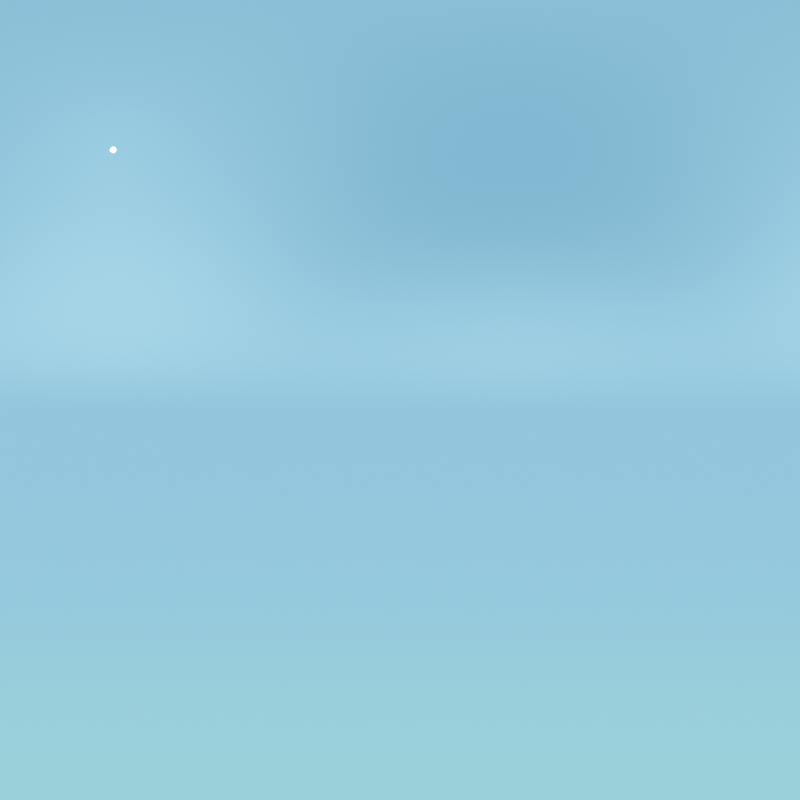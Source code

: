 # Source: sky_proc.blend  (saved by Blender 3.6.11; exported with 4.5.12 LTS)
import bpy
from mathutils import Matrix  # noqa: F401  (used for matrix-valued properties, if any)

bpy.ops.wm.read_factory_settings(use_empty=True)
scene = bpy.context.scene
scene.name = 'Scene'

# ---- collections
col_collection = bpy.data.collections.new('Collection'); scene.collection.children.link(col_collection)
col_clouds = bpy.data.collections.new('Clouds'); scene.collection.children.link(col_clouds)

# ---- materials (node trees are filled in below, after node groups)
mat_material = bpy.data.materials.new('Material')
mat_material.alpha_threshold = 0.0
mat_material.roughness = 0.5
mat_material.line_color = (0.0, 0.0, 0.0, 1.0)

# ---- material node trees
mat_material.use_nodes = True; mat_material.node_tree.nodes.clear()
_N = mat_material.node_tree.nodes; _L = mat_material.node_tree.links
n0 = _N.new('ShaderNodeVectorMath'); n0.name = 'Vector Math'; n0.location = (-472, 199)
n0.operation = 'LENGTH'
n1 = _N.new('ShaderNodeMix'); n1.name = 'Mix'; n1.location = (-717, 153)
n1.data_type = 'RGBA'
n1.blend_type = 'LINEAR_LIGHT'
n2 = _N.new('ShaderNodeVectorMath'); n2.name = 'Vector Math.001'; n2.location = (-1124, 212)
n2.operation = 'MULTIPLY'
n2.inputs[1].default_value = (0.5, 0.6, 0.75)
n3 = _N.new('ShaderNodeTexNoise'); n3.name = 'Noise Texture'; n3.location = (-1119, -1)
n3.noise_dimensions = '4D'
n3.inputs[1].default_value = 29.0
n3.inputs[2].default_value = 1.5
n4 = _N.new('ShaderNodeTexCoord'); n4.name = 'Texture Coordinate'; n4.location = (-1518, 142)
n5 = _N.new('ShaderNodeMapRange'); n5.name = 'Map Range'; n5.location = (-105, 219)
n5.inputs[1].default_value = 1.0
n5.inputs[2].default_value = 0.0
n5.inputs[4].default_value = 20.0
n6 = _N.new('ShaderNodeAttribute'); n6.name = 'Attribute'; n6.location = (131, 454)
n6.attribute_name = 'density'
n7 = _N.new('ShaderNodeVolumePrincipled'); n7.name = 'Principled Volume'; n7.location = (116, 228)
n7.inputs[0].default_value = (1.0, 1.0, 1.0, 1.0)
n8 = _N.new('ShaderNodeOutputMaterial'); n8.name = 'Material Output'; n8.location = (985, 506)
n9 = _N.new('ShaderNodeVolumePrincipled'); n9.name = 'Principled Volume.001'; n9.location = (495, 533)
n9.inputs[0].default_value = (10.0, 10.0, 10.0, 1.0)
n9.inputs[4].default_value = 0.1374
n9.inputs[7].default_value = (0.5294, 0.8596, 1.0, 1.0)
n9.inputs[9].default_value = (0.9311, 1.0, 0.9868, 1.0)
n9.inputs[10].default_value = 3842.0
_L.new(n4.outputs[3], n2.inputs[0])
_L.new(n4.outputs[3], n3.inputs[0])
_L.new(n2.outputs[0], n1.inputs[2])
_L.new(n2.outputs[0], n1.inputs[4])
_L.new(n3.outputs[1], n1.inputs[5])
_L.new(n2.outputs[0], n1.inputs[6])
_L.new(n3.outputs[1], n1.inputs[7])
_L.new(n1.outputs[2], n0.inputs[0])
_L.new(n5.outputs[0], n7.inputs[2])
_L.new(n0.outputs[1], n5.inputs[0])
_L.new(n6.outputs[0], n9.inputs[2])
_L.new(n9.outputs[0], n8.inputs[1])
n8.is_active_output = True

# ---- world
world_world = bpy.data.worlds.new('World'); scene.world = world_world
world_world.use_nodes = True; world_world.node_tree.nodes.clear()
_N = world_world.node_tree.nodes; _L = world_world.node_tree.links
n0 = _N.new('ShaderNodeTexCoord'); n0.name = 'Texture Coordinate'; n0.location = (-1038, 8)
n1 = _N.new('ShaderNodeSeparateXYZ'); n1.name = 'Separate XYZ'; n1.location = (-802, 33)
n2 = _N.new('ShaderNodeMath'); n2.name = 'Math.001'; n2.location = (-549, -165)
n2.use_clamp = True
n2.inputs[1].default_value = 1.0
n3 = _N.new('ShaderNodeMix'); n3.name = 'Mix'; n3.location = (303, 296)
n3.data_type = 'RGBA'
n4 = _N.new('ShaderNodeBackground'); n4.name = 'Background'; n4.location = (479, 220)
n4.inputs[1].default_value = 4.0
n5 = _N.new('ShaderNodeOutputWorld'); n5.name = 'World Output'; n5.location = (723, 308)
n6 = _N.new('ShaderNodeValToRGB'); n6.name = 'Color Ramp.001'; n6.location = (-334, -97)
n6.color_ramp.interpolation = 'B_SPLINE'
while len(n6.color_ramp.elements) > 1: n6.color_ramp.elements.remove(n6.color_ramp.elements[-1])
n6.color_ramp.elements[0].position = 0.0; n6.color_ramp.elements[0].color = (0.1733, 0.6133, 0.7688, 1.0)
_e = n6.color_ramp.elements.new(0.2672); _e.color = (0.147, 0.4508, 0.855, 1.0)
n7 = _N.new('ShaderNodeVectorMath'); n7.name = 'Vector Math'; n7.location = (-14, 7)
n7.operation = 'MULTIPLY'
n7.inputs[1].default_value = (5.0, 5.0, 5.0)
n8 = _N.new('ShaderNodeValToRGB'); n8.name = 'Color Ramp'; n8.location = (-293, 145)
n8.color_ramp.interpolation = 'EASE'
while len(n8.color_ramp.elements) > 1: n8.color_ramp.elements.remove(n8.color_ramp.elements[-1])
n8.color_ramp.elements[0].position = 0.3588; n8.color_ramp.elements[0].color = (0.0, 0.0, 0.0, 1.0)
_e = n8.color_ramp.elements.new(1.0); _e.color = (1.0, 1.0, 1.0, 1.0)
n9 = _N.new('ShaderNodeMath'); n9.name = 'Math'; n9.location = (-520, 72)
n9.inputs[1].default_value = 0.4
n10 = _N.new('ShaderNodeRGBCurve'); n10.name = 'RGB Curves'; n10.location = (-10, 712)
_c = n10.mapping.curves[0]
while len(_c.points) > 2: _c.points.remove(_c.points[-1])
_c.points[0].location = (0.0, 0.0); _c.points[0].handle_type = 'AUTO'
_c.points[1].location = (0.32824, 0.45313); _c.points[1].handle_type = 'AUTO'
_p = _c.points.new(1.0, 1.0); _p.handle_type = 'AUTO'
_c = n10.mapping.curves[1]
while len(_c.points) > 2: _c.points.remove(_c.points[-1])
_c.points[0].location = (0.0, 0.0); _c.points[0].handle_type = 'AUTO'
_c.points[1].location = (0.33206, 0.39063); _c.points[1].handle_type = 'AUTO'
_p = _c.points.new(1.0, 1.0); _p.handle_type = 'AUTO'
_c = n10.mapping.curves[2]
while len(_c.points) > 2: _c.points.remove(_c.points[-1])
_c.points[0].location = (0.0, 0.0); _c.points[0].handle_type = 'AUTO'
_c.points[1].location = (0.56489, 0.34375); _c.points[1].handle_type = 'AUTO'
_p = _c.points.new(1.0, 1.0); _p.handle_type = 'AUTO'
n10.mapping.update()
n11 = _N.new('ShaderNodeRGB'); n11.name = 'RGB'; n11.location = (-435, 396)
n11.outputs[0].default_value = (0.147, 0.4508, 0.855, 1.0)
n12 = _N.new('ShaderNodeVectorMath'); n12.name = 'Vector Math.002'; n12.location = (10, 355)
n12.operation = 'MULTIPLY'
n13 = _N.new('ShaderNodeTexSky'); n13.name = 'Sky Texture'; n13.location = (-682, 712)
n13.sun_direction = (-0.4222, 0.1556, 0.893)
n13.turbidity = 1.3
n13.ground_albedo = 0.2222
n13.sun_size = 0.01396
n13.sun_elevation = 2.159
n13.altitude = 3000.0
n13.air_density = 1.2
n13.dust_density = 0.3
n13.ozone_density = 0.5
n14 = _N.new('ShaderNodeVectorMath'); n14.name = 'Vector Math.001'; n14.location = (-452, 650)
n14.operation = 'LENGTH'
n15 = _N.new('ShaderNodeMath'); n15.name = 'Math.002'; n15.location = (-212, 549)
n15.inputs[1].default_value = 1.0
_L.new(n0.outputs[3], n1.inputs[0])
_L.new(n4.outputs[0], n5.inputs[0])
_L.new(n8.outputs[0], n3.inputs[0])
_L.new(n9.outputs[0], n8.inputs[0])
_L.new(n1.outputs[2], n9.inputs[0])
_L.new(n2.outputs[0], n6.inputs[0])
_L.new(n1.outputs[2], n2.inputs[0])
_L.new(n7.outputs[0], n3.inputs[6])
_L.new(n3.outputs[2], n4.inputs[0])
_L.new(n6.outputs[0], n7.inputs[0])
_L.new(n14.outputs[0], n10.inputs[1])
_L.new(n13.outputs[0], n14.inputs[0])
_L.new(n11.outputs[0], n12.inputs[0])
_L.new(n15.outputs[0], n12.inputs[1])
_L.new(n12.outputs[0], n3.inputs[7])
_L.new(n14.outputs[1], n15.inputs[0])
n5.is_active_output = True
world_world.color = (0.05088, 0.05088, 0.05088)
world_world.use_sun_shadow = False
world_world.sun_shadow_jitter_overblur = 0.0

# ---- cameras
cam_camera = bpy.data.cameras.new('Camera')
cam_camera.type = 'PANO'
cam_camera.clip_start = 10.0
cam_camera.clip_end = 5000.0
cam_camera.ortho_scale = 7.314
cam_camera.panorama_type = 'EQUIRECTANGULAR'

# ---- objects
ob_camera = bpy.data.objects.new('Camera', cam_camera)
ob_cloud_06_variant_0000 = bpy.data.objects.new('cloud_06_variant_0000', None)
ob_cloud_07_variant_0000 = bpy.data.objects.new('cloud_07_variant_0000', None)
ob_cloud_08_variant_0000 = bpy.data.objects.new('cloud_08_variant_0000', None)
ob_cloud_09_variant_0000 = bpy.data.objects.new('cloud_09_variant_0000', None)
ob_cloud_10_variant_0000 = bpy.data.objects.new('cloud_10_variant_0000', None)
ob_cloud_01_variant_0000 = bpy.data.objects.new('cloud_01_variant_0000', None)
ob_cloud_02_variant_0000 = bpy.data.objects.new('cloud_02_variant_0000', None)
ob_cloud_03_variant_0000 = bpy.data.objects.new('cloud_03_variant_0000', None)
ob_cloud_04_variant_0000 = bpy.data.objects.new('cloud_04_variant_0000', None)
ob_cloud_05_variant_0000 = bpy.data.objects.new('cloud_05_variant_0000', None)

# ---- transforms, parenting, visibility, modifiers, constraints
ob_camera.location = (0.0, 0.0, 0.0)
ob_camera.rotation_euler = (1.571, 0.0, 0.8901)
ob_camera.lock_rotations_4d = False
ob_camera.empty_display_type = 'ARROWS'
ob_camera.color = (0.0, 0.0, 0.0, 0.0)
ob_camera.display_type = 'WIRE'
ob_camera.lineart.crease_threshold = 0.0
ob_cloud_06_variant_0000.location = (-38.14, 43.85, 55.89)
ob_cloud_06_variant_0000.scale = (0.2724, 0.2724, 0.2724)
ob_cloud_06_variant_0000.empty_image_offset = (0.0, 0.0)
ob_cloud_07_variant_0000.location = (70.83, 63.3, -22.43)
ob_cloud_07_variant_0000.rotation_euler = (0.0, -0.0, 0.9978)
ob_cloud_07_variant_0000.scale = (0.2724, 0.2724, 0.2724)
ob_cloud_07_variant_0000.empty_image_offset = (0.0, 0.0)
ob_cloud_08_variant_0000.location = (-71.35, -86.37, 0.0)
ob_cloud_08_variant_0000.rotation_euler = (0.0, -0.0, 0.8947)
ob_cloud_08_variant_0000.scale = (0.2724, 0.2724, 0.2724)
ob_cloud_08_variant_0000.empty_image_offset = (0.0, 0.0)
ob_cloud_09_variant_0000.location = (122.4, -47.31, 0.0)
ob_cloud_09_variant_0000.rotation_euler = (0.0, -0.0, -1.296)
ob_cloud_09_variant_0000.scale = (0.2724, 0.2724, 0.2724)
ob_cloud_09_variant_0000.empty_image_offset = (0.0, 0.0)
ob_cloud_10_variant_0000.location = (52.57, -30.79, 50.75)
ob_cloud_10_variant_0000.scale = (0.2724, 0.2724, 0.2724)
ob_cloud_10_variant_0000.empty_image_offset = (0.0, 0.0)
ob_cloud_01_variant_0000.location = (-34.78, 14.36, -72.93)
ob_cloud_01_variant_0000.scale = (0.2724, 0.2724, 0.2724)
ob_cloud_01_variant_0000.empty_image_offset = (0.0, 0.0)
ob_cloud_02_variant_0000.location = (64.59, -172.4, 0.0)
ob_cloud_02_variant_0000.rotation_euler = (0.0, -0.0, -0.5932)
ob_cloud_02_variant_0000.scale = (0.2724, 0.2724, 0.2724)
ob_cloud_02_variant_0000.empty_image_offset = (0.0, 0.0)
ob_cloud_03_variant_0000.location = (-81.88, 112.7, 0.0)
ob_cloud_03_variant_0000.rotation_euler = (0.0, -0.0, -0.7654)
ob_cloud_03_variant_0000.scale = (0.2724, 0.2724, 0.2724)
ob_cloud_03_variant_0000.empty_image_offset = (0.0, 0.0)
ob_cloud_04_variant_0000.location = (55.41, -20.76, -78.69)
ob_cloud_04_variant_0000.scale = (0.2724, 0.2724, 0.2724)
ob_cloud_04_variant_0000.empty_image_offset = (0.0, 0.0)
ob_cloud_05_variant_0000.location = (-170.6, 74.22, -30.63)
ob_cloud_05_variant_0000.scale = (0.2724, 0.2724, 0.2724)
ob_cloud_05_variant_0000.empty_image_offset = (0.0, 0.0)

# ---- collection membership
col_collection.objects.link(ob_camera)
col_clouds.objects.link(ob_cloud_06_variant_0000)
col_clouds.objects.link(ob_cloud_07_variant_0000)
col_clouds.objects.link(ob_cloud_08_variant_0000)
col_clouds.objects.link(ob_cloud_09_variant_0000)
col_clouds.objects.link(ob_cloud_10_variant_0000)
col_clouds.objects.link(ob_cloud_01_variant_0000)
col_clouds.objects.link(ob_cloud_02_variant_0000)
col_clouds.objects.link(ob_cloud_03_variant_0000)
col_clouds.objects.link(ob_cloud_04_variant_0000)
col_clouds.objects.link(ob_cloud_05_variant_0000)

# ---- scene / render settings (as saved in the file)
scene.camera = ob_camera
scene.frame_start = 1; scene.frame_end = 250; scene.frame_set(2)
scene.render.engine = 'CYCLES'
scene.render.image_settings.file_format = 'OPEN_EXR'
scene.render.image_settings.color_depth = '16'
scene.render.resolution_x = 4096
scene.render.resolution_y = 4096
scene.cycles.samples = 40
scene.cycles.sampling_pattern = 'TABULATED_SOBOL'
scene.cycles.max_bounces = 24
scene.cycles.volume_bounces = 24
scene.view_settings.look = 'Low Contrast'
scene.view_settings.view_transform = 'Filmic'
scene.view_settings.exposure = -3.441
bpy.context.view_layer.update()

